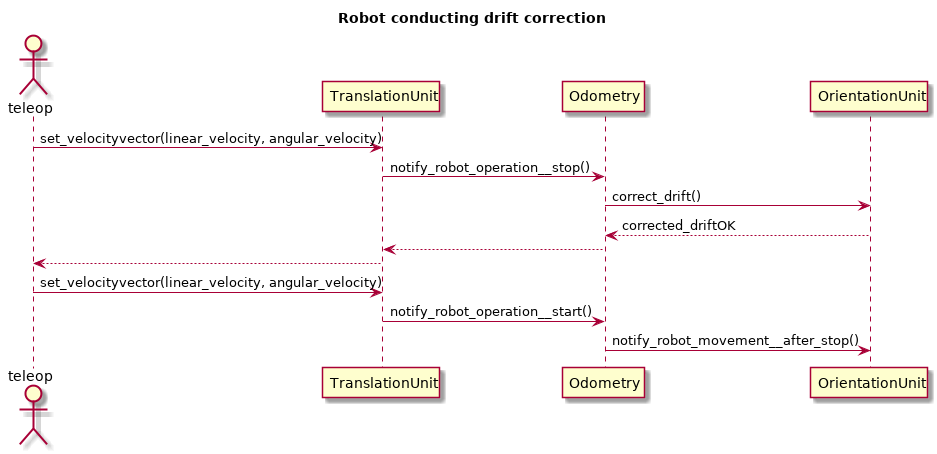

The diagram above was rendered by PlantUML. Its source (embedded in the PNG):
@startuml
title Robot conducting drift correction

actor teleop
teleop          ->       TranslationUnit       :set_velocityvector(linear_velocity, angular_velocity)
TranslationUnit ->       Odometry              :notify_robot_operation__stop()
Odometry        ->       OrientationUnit       :correct_drift()
OrientationUnit -->      Odometry              :corrected_driftOK
Odometry        -->      TranslationUnit             
TranslationUnit -->      teleop                      
teleop          ->       TranslationUnit       :set_velocityvector(linear_velocity, angular_velocity)
TranslationUnit ->       Odometry              :notify_robot_operation__start()
Odometry        ->       OrientationUnit       :notify_robot_movement__after_stop()
@enduml